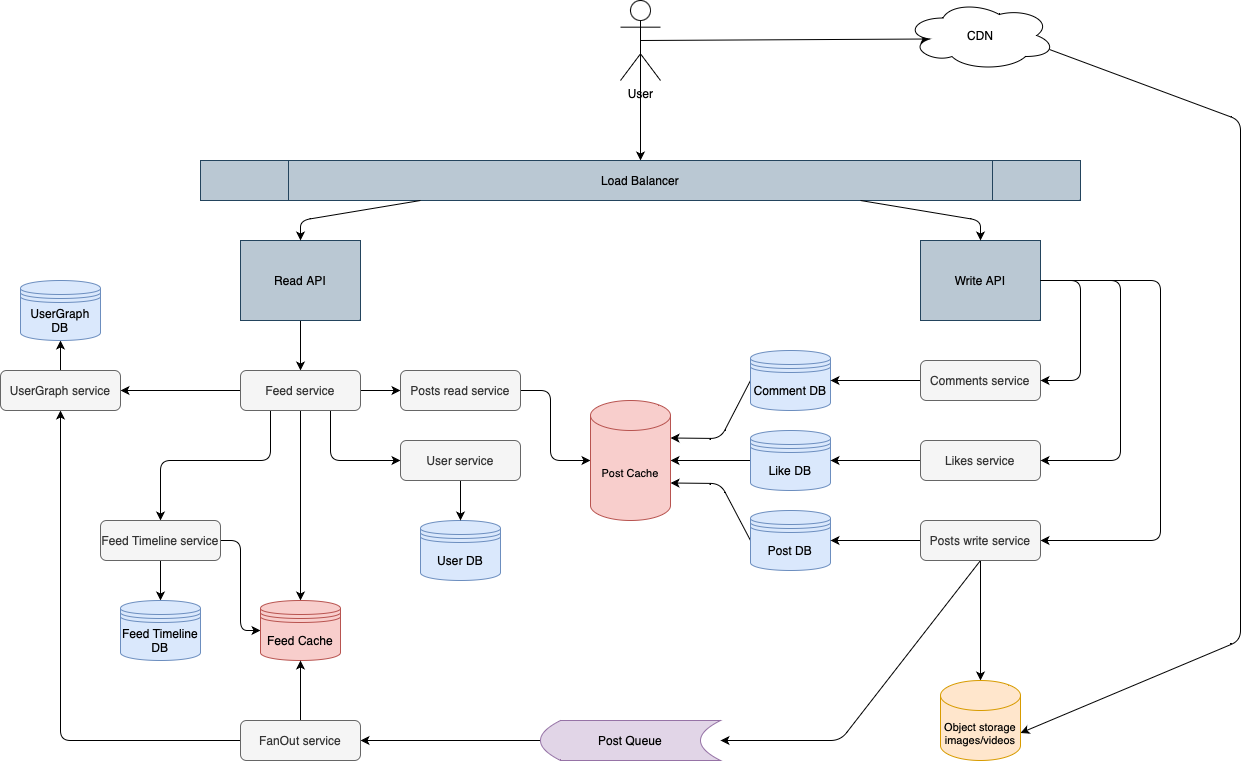

The diagram above was exported from draw.io. Its source (the exported page's mxGraphModel, read from the mxfile embedded in the PNG):
<mxGraphModel dx="2006" dy="1972" grid="1" gridSize="10" guides="1" tooltips="1" connect="1" arrows="1" fold="1" page="1" pageScale="1" pageWidth="827" pageHeight="1169" math="0" shadow="0">
  <root>
    <mxCell id="0" />
    <mxCell id="1" parent="0" />
    <mxCell id="z9YG5A-ZgBLaF3fnF3FW-34" style="edgeStyle=none;shape=connector;rounded=1;orthogonalLoop=1;jettySize=auto;html=1;exitX=0.5;exitY=0.5;exitDx=0;exitDy=0;exitPerimeter=0;entryX=0.16;entryY=0.55;entryDx=0;entryDy=0;entryPerimeter=0;labelBackgroundColor=default;strokeColor=default;fontFamily=Helvetica;fontSize=11;fontColor=default;endArrow=classic;" parent="1" source="j3yLuKOucIax06v_pXaG-2" target="j3yLuKOucIax06v_pXaG-6" edge="1">
      <mxGeometry relative="1" as="geometry" />
    </mxCell>
    <mxCell id="z9YG5A-ZgBLaF3fnF3FW-35" style="edgeStyle=none;shape=connector;rounded=1;orthogonalLoop=1;jettySize=auto;html=1;exitX=0.5;exitY=0.5;exitDx=0;exitDy=0;exitPerimeter=0;entryX=0.5;entryY=0;entryDx=0;entryDy=0;labelBackgroundColor=default;strokeColor=default;fontFamily=Helvetica;fontSize=11;fontColor=default;endArrow=classic;" parent="1" source="j3yLuKOucIax06v_pXaG-2" target="j3yLuKOucIax06v_pXaG-5" edge="1">
      <mxGeometry relative="1" as="geometry" />
    </mxCell>
    <mxCell id="j3yLuKOucIax06v_pXaG-2" value="User" style="shape=umlActor;verticalLabelPosition=bottom;verticalAlign=top;html=1;outlineConnect=0;" parent="1" vertex="1">
      <mxGeometry x="500" y="-80" width="40" height="80" as="geometry" />
    </mxCell>
    <mxCell id="j3yLuKOucIax06v_pXaG-5" value="Load Balancer" style="shape=process;whiteSpace=wrap;html=1;backgroundOutline=1;verticalAlign=middle;horizontal=1;fillColor=#bac8d3;strokeColor=#23445d;" parent="1" vertex="1">
      <mxGeometry x="80" y="80" width="880" height="40" as="geometry" />
    </mxCell>
    <mxCell id="z9YG5A-ZgBLaF3fnF3FW-36" style="edgeStyle=none;shape=connector;rounded=1;orthogonalLoop=1;jettySize=auto;html=1;exitX=0.96;exitY=0.7;exitDx=0;exitDy=0;exitPerimeter=0;entryX=1;entryY=0;entryDx=0;entryDy=52.5;entryPerimeter=0;labelBackgroundColor=default;strokeColor=default;fontFamily=Helvetica;fontSize=11;fontColor=default;endArrow=classic;" parent="1" source="j3yLuKOucIax06v_pXaG-6" target="z9YG5A-ZgBLaF3fnF3FW-32" edge="1">
      <mxGeometry relative="1" as="geometry">
        <Array as="points">
          <mxPoint x="1120" y="40" />
          <mxPoint x="1120" y="560" />
        </Array>
      </mxGeometry>
    </mxCell>
    <mxCell id="j3yLuKOucIax06v_pXaG-6" value="CDN" style="ellipse;shape=cloud;whiteSpace=wrap;html=1;" parent="1" vertex="1">
      <mxGeometry x="785" y="-80" width="150" height="70" as="geometry" />
    </mxCell>
    <mxCell id="z9YG5A-ZgBLaF3fnF3FW-7" style="edgeStyle=none;shape=connector;rounded=1;orthogonalLoop=1;jettySize=auto;html=1;exitX=0.5;exitY=1;exitDx=0;exitDy=0;labelBackgroundColor=default;strokeColor=default;fontFamily=Helvetica;fontSize=11;fontColor=default;endArrow=classic;" parent="1" source="j3yLuKOucIax06v_pXaG-8" target="j3yLuKOucIax06v_pXaG-18" edge="1">
      <mxGeometry relative="1" as="geometry" />
    </mxCell>
    <mxCell id="j3yLuKOucIax06v_pXaG-8" value="Read API" style="rounded=0;whiteSpace=wrap;html=1;fillColor=#bac8d3;strokeColor=#23445d;" parent="1" vertex="1">
      <mxGeometry x="120" y="160" width="120" height="80" as="geometry" />
    </mxCell>
    <mxCell id="z9YG5A-ZgBLaF3fnF3FW-6" style="edgeStyle=none;shape=connector;rounded=1;orthogonalLoop=1;jettySize=auto;html=1;exitX=1;exitY=0.5;exitDx=0;exitDy=0;labelBackgroundColor=default;strokeColor=default;fontFamily=Helvetica;fontSize=11;fontColor=default;endArrow=classic;entryX=1;entryY=0.5;entryDx=0;entryDy=0;" parent="1" source="j3yLuKOucIax06v_pXaG-9" target="j3yLuKOucIax06v_pXaG-17" edge="1">
      <mxGeometry relative="1" as="geometry">
        <mxPoint x="1000" y="440" as="targetPoint" />
        <Array as="points">
          <mxPoint x="1040" y="200" />
          <mxPoint x="1040" y="460" />
        </Array>
      </mxGeometry>
    </mxCell>
    <mxCell id="j3yLuKOucIax06v_pXaG-9" value="Write API" style="rounded=0;whiteSpace=wrap;html=1;fillColor=#bac8d3;strokeColor=#23445d;" parent="1" vertex="1">
      <mxGeometry x="800" y="160" width="120" height="80" as="geometry" />
    </mxCell>
    <mxCell id="z9YG5A-ZgBLaF3fnF3FW-11" style="edgeStyle=none;shape=connector;rounded=1;orthogonalLoop=1;jettySize=auto;html=1;exitX=0;exitY=0.5;exitDx=0;exitDy=0;entryX=1;entryY=0;entryDx=0;entryDy=82.5;labelBackgroundColor=default;strokeColor=default;fontFamily=Helvetica;fontSize=11;fontColor=default;endArrow=classic;entryPerimeter=0;" parent="1" source="j3yLuKOucIax06v_pXaG-10" target="z9YG5A-ZgBLaF3fnF3FW-30" edge="1">
      <mxGeometry relative="1" as="geometry">
        <mxPoint x="520" y="410" as="targetPoint" />
        <Array as="points">
          <mxPoint x="600" y="403" />
        </Array>
      </mxGeometry>
    </mxCell>
    <mxCell id="j3yLuKOucIax06v_pXaG-10" value="Post DB" style="shape=datastore;whiteSpace=wrap;html=1;fillColor=#dae8fc;strokeColor=#6c8ebf;" parent="1" vertex="1">
      <mxGeometry x="630" y="430" width="80" height="60" as="geometry" />
    </mxCell>
    <mxCell id="z9YG5A-ZgBLaF3fnF3FW-12" style="edgeStyle=none;shape=connector;rounded=1;orthogonalLoop=1;jettySize=auto;html=1;exitX=0;exitY=0.5;exitDx=0;exitDy=0;entryX=1;entryY=0.5;entryDx=0;entryDy=0;labelBackgroundColor=default;strokeColor=default;fontFamily=Helvetica;fontSize=11;fontColor=default;endArrow=classic;entryPerimeter=0;" parent="1" source="j3yLuKOucIax06v_pXaG-11" target="z9YG5A-ZgBLaF3fnF3FW-30" edge="1">
      <mxGeometry relative="1" as="geometry">
        <mxPoint x="520" y="380" as="targetPoint" />
      </mxGeometry>
    </mxCell>
    <mxCell id="j3yLuKOucIax06v_pXaG-11" value="Like DB" style="shape=datastore;whiteSpace=wrap;html=1;fillColor=#dae8fc;strokeColor=#6c8ebf;" parent="1" vertex="1">
      <mxGeometry x="630" y="350" width="80" height="60" as="geometry" />
    </mxCell>
    <mxCell id="z9YG5A-ZgBLaF3fnF3FW-13" style="edgeStyle=none;shape=connector;rounded=1;orthogonalLoop=1;jettySize=auto;html=1;exitX=0;exitY=0.5;exitDx=0;exitDy=0;entryX=1;entryY=0;entryDx=0;entryDy=37.5;labelBackgroundColor=default;strokeColor=default;fontFamily=Helvetica;fontSize=11;fontColor=default;endArrow=classic;entryPerimeter=0;" parent="1" source="j3yLuKOucIax06v_pXaG-12" target="z9YG5A-ZgBLaF3fnF3FW-30" edge="1">
      <mxGeometry relative="1" as="geometry">
        <mxPoint x="520" y="350" as="targetPoint" />
        <Array as="points">
          <mxPoint x="600" y="358" />
        </Array>
      </mxGeometry>
    </mxCell>
    <mxCell id="j3yLuKOucIax06v_pXaG-12" value="Comment DB" style="shape=datastore;whiteSpace=wrap;html=1;fillColor=#dae8fc;strokeColor=#6c8ebf;" parent="1" vertex="1">
      <mxGeometry x="630" y="270" width="80" height="60" as="geometry" />
    </mxCell>
    <mxCell id="j3yLuKOucIax06v_pXaG-13" value="User DB" style="shape=datastore;whiteSpace=wrap;html=1;fillColor=#dae8fc;strokeColor=#6c8ebf;" parent="1" vertex="1">
      <mxGeometry x="300" y="440" width="80" height="60" as="geometry" />
    </mxCell>
    <mxCell id="z9YG5A-ZgBLaF3fnF3FW-14" style="edgeStyle=none;shape=connector;rounded=1;orthogonalLoop=1;jettySize=auto;html=1;exitX=0;exitY=0.5;exitDx=0;exitDy=0;entryX=1;entryY=0.5;entryDx=0;entryDy=0;labelBackgroundColor=default;strokeColor=default;fontFamily=Helvetica;fontSize=11;fontColor=default;endArrow=classic;" parent="1" source="j3yLuKOucIax06v_pXaG-14" target="j3yLuKOucIax06v_pXaG-12" edge="1">
      <mxGeometry relative="1" as="geometry" />
    </mxCell>
    <mxCell id="j3yLuKOucIax06v_pXaG-14" value="Comments service" style="rounded=1;whiteSpace=wrap;html=1;fillColor=#f5f5f5;fontColor=#333333;strokeColor=#666666;" parent="1" vertex="1">
      <mxGeometry x="800" y="280" width="120" height="40" as="geometry" />
    </mxCell>
    <mxCell id="z9YG5A-ZgBLaF3fnF3FW-15" style="edgeStyle=none;shape=connector;rounded=1;orthogonalLoop=1;jettySize=auto;html=1;exitX=0;exitY=0.5;exitDx=0;exitDy=0;entryX=1;entryY=0.5;entryDx=0;entryDy=0;labelBackgroundColor=default;strokeColor=default;fontFamily=Helvetica;fontSize=11;fontColor=default;endArrow=classic;" parent="1" source="j3yLuKOucIax06v_pXaG-16" target="j3yLuKOucIax06v_pXaG-11" edge="1">
      <mxGeometry relative="1" as="geometry" />
    </mxCell>
    <mxCell id="j3yLuKOucIax06v_pXaG-16" value="Likes service" style="rounded=1;whiteSpace=wrap;html=1;fillColor=#f5f5f5;fontColor=#333333;strokeColor=#666666;" parent="1" vertex="1">
      <mxGeometry x="800" y="360" width="120" height="40" as="geometry" />
    </mxCell>
    <mxCell id="z9YG5A-ZgBLaF3fnF3FW-16" style="edgeStyle=none;shape=connector;rounded=1;orthogonalLoop=1;jettySize=auto;html=1;exitX=0;exitY=0.5;exitDx=0;exitDy=0;entryX=1;entryY=0.5;entryDx=0;entryDy=0;labelBackgroundColor=default;strokeColor=default;fontFamily=Helvetica;fontSize=11;fontColor=default;endArrow=classic;" parent="1" source="j3yLuKOucIax06v_pXaG-17" target="j3yLuKOucIax06v_pXaG-10" edge="1">
      <mxGeometry relative="1" as="geometry" />
    </mxCell>
    <mxCell id="z9YG5A-ZgBLaF3fnF3FW-28" style="edgeStyle=none;shape=connector;rounded=1;orthogonalLoop=1;jettySize=auto;html=1;exitX=0.5;exitY=1;exitDx=0;exitDy=0;entryX=1;entryY=0.5;entryDx=0;entryDy=0;labelBackgroundColor=default;strokeColor=default;fontFamily=Helvetica;fontSize=11;fontColor=default;endArrow=classic;" parent="1" source="j3yLuKOucIax06v_pXaG-17" target="j3yLuKOucIax06v_pXaG-26" edge="1">
      <mxGeometry relative="1" as="geometry">
        <Array as="points">
          <mxPoint x="720" y="660" />
        </Array>
      </mxGeometry>
    </mxCell>
    <mxCell id="z9YG5A-ZgBLaF3fnF3FW-33" style="edgeStyle=none;shape=connector;rounded=1;orthogonalLoop=1;jettySize=auto;html=1;exitX=0.5;exitY=1;exitDx=0;exitDy=0;entryX=0.5;entryY=0;entryDx=0;entryDy=0;entryPerimeter=0;labelBackgroundColor=default;strokeColor=default;fontFamily=Helvetica;fontSize=11;fontColor=default;endArrow=classic;" parent="1" source="j3yLuKOucIax06v_pXaG-17" target="z9YG5A-ZgBLaF3fnF3FW-32" edge="1">
      <mxGeometry relative="1" as="geometry" />
    </mxCell>
    <mxCell id="j3yLuKOucIax06v_pXaG-17" value="Posts write service" style="rounded=1;whiteSpace=wrap;html=1;fillColor=#f5f5f5;fontColor=#333333;strokeColor=#666666;" parent="1" vertex="1">
      <mxGeometry x="800" y="440" width="120" height="40" as="geometry" />
    </mxCell>
    <mxCell id="z9YG5A-ZgBLaF3fnF3FW-9" style="edgeStyle=none;shape=connector;rounded=1;orthogonalLoop=1;jettySize=auto;html=1;exitX=1;exitY=0.5;exitDx=0;exitDy=0;entryX=0;entryY=0.5;entryDx=0;entryDy=0;labelBackgroundColor=default;strokeColor=default;fontFamily=Helvetica;fontSize=11;fontColor=default;endArrow=classic;" parent="1" source="j3yLuKOucIax06v_pXaG-18" target="j3yLuKOucIax06v_pXaG-19" edge="1">
      <mxGeometry relative="1" as="geometry" />
    </mxCell>
    <mxCell id="z9YG5A-ZgBLaF3fnF3FW-17" style="edgeStyle=none;shape=connector;rounded=1;orthogonalLoop=1;jettySize=auto;html=1;exitX=0.75;exitY=1;exitDx=0;exitDy=0;labelBackgroundColor=default;strokeColor=default;fontFamily=Helvetica;fontSize=11;fontColor=default;endArrow=classic;entryX=0;entryY=0.5;entryDx=0;entryDy=0;" parent="1" source="j3yLuKOucIax06v_pXaG-18" target="j3yLuKOucIax06v_pXaG-20" edge="1">
      <mxGeometry relative="1" as="geometry">
        <mxPoint x="240" y="380" as="targetPoint" />
        <Array as="points">
          <mxPoint x="210" y="380" />
        </Array>
      </mxGeometry>
    </mxCell>
    <mxCell id="z9YG5A-ZgBLaF3fnF3FW-20" style="edgeStyle=none;shape=connector;rounded=1;orthogonalLoop=1;jettySize=auto;html=1;exitX=0.5;exitY=1;exitDx=0;exitDy=0;entryX=0.5;entryY=0;entryDx=0;entryDy=0;labelBackgroundColor=default;strokeColor=default;fontFamily=Helvetica;fontSize=11;fontColor=default;endArrow=classic;" parent="1" source="j3yLuKOucIax06v_pXaG-18" target="j3yLuKOucIax06v_pXaG-24" edge="1">
      <mxGeometry relative="1" as="geometry" />
    </mxCell>
    <mxCell id="z9YG5A-ZgBLaF3fnF3FW-44" style="edgeStyle=none;shape=connector;rounded=1;orthogonalLoop=1;jettySize=auto;html=1;exitX=0;exitY=0.5;exitDx=0;exitDy=0;entryX=1;entryY=0.5;entryDx=0;entryDy=0;labelBackgroundColor=default;strokeColor=default;fontFamily=Helvetica;fontSize=11;fontColor=default;endArrow=classic;" parent="1" source="j3yLuKOucIax06v_pXaG-18" target="j3yLuKOucIax06v_pXaG-28" edge="1">
      <mxGeometry relative="1" as="geometry" />
    </mxCell>
    <mxCell id="z9YG5A-ZgBLaF3fnF3FW-45" style="edgeStyle=none;shape=connector;rounded=1;orthogonalLoop=1;jettySize=auto;html=1;exitX=0.25;exitY=1;exitDx=0;exitDy=0;entryX=0.5;entryY=0;entryDx=0;entryDy=0;labelBackgroundColor=default;strokeColor=default;fontFamily=Helvetica;fontSize=11;fontColor=default;endArrow=classic;" parent="1" source="j3yLuKOucIax06v_pXaG-18" target="j3yLuKOucIax06v_pXaG-23" edge="1">
      <mxGeometry relative="1" as="geometry">
        <Array as="points">
          <mxPoint x="150" y="380" />
          <mxPoint x="40" y="380" />
        </Array>
      </mxGeometry>
    </mxCell>
    <mxCell id="j3yLuKOucIax06v_pXaG-18" value="Feed service" style="rounded=1;whiteSpace=wrap;html=1;fillColor=#f5f5f5;fontColor=#333333;strokeColor=#666666;" parent="1" vertex="1">
      <mxGeometry x="120" y="290" width="120" height="40" as="geometry" />
    </mxCell>
    <mxCell id="z9YG5A-ZgBLaF3fnF3FW-10" style="edgeStyle=none;shape=connector;rounded=1;orthogonalLoop=1;jettySize=auto;html=1;exitX=1;exitY=0.5;exitDx=0;exitDy=0;entryX=0;entryY=0.5;entryDx=0;entryDy=0;labelBackgroundColor=default;strokeColor=default;fontFamily=Helvetica;fontSize=11;fontColor=default;endArrow=classic;entryPerimeter=0;" parent="1" source="j3yLuKOucIax06v_pXaG-19" target="z9YG5A-ZgBLaF3fnF3FW-30" edge="1">
      <mxGeometry relative="1" as="geometry">
        <mxPoint x="440" y="380" as="targetPoint" />
        <Array as="points">
          <mxPoint x="430" y="310" />
          <mxPoint x="430" y="380" />
        </Array>
      </mxGeometry>
    </mxCell>
    <mxCell id="j3yLuKOucIax06v_pXaG-19" value="Posts read service" style="rounded=1;whiteSpace=wrap;html=1;fillColor=#f5f5f5;fontColor=#333333;strokeColor=#666666;" parent="1" vertex="1">
      <mxGeometry x="280" y="290" width="120" height="40" as="geometry" />
    </mxCell>
    <mxCell id="z9YG5A-ZgBLaF3fnF3FW-22" style="edgeStyle=none;shape=connector;rounded=1;orthogonalLoop=1;jettySize=auto;html=1;exitX=0.5;exitY=1;exitDx=0;exitDy=0;entryX=0.5;entryY=0;entryDx=0;entryDy=0;labelBackgroundColor=default;strokeColor=default;fontFamily=Helvetica;fontSize=11;fontColor=default;endArrow=classic;" parent="1" source="j3yLuKOucIax06v_pXaG-20" target="j3yLuKOucIax06v_pXaG-13" edge="1">
      <mxGeometry relative="1" as="geometry" />
    </mxCell>
    <mxCell id="j3yLuKOucIax06v_pXaG-20" value="User service" style="rounded=1;whiteSpace=wrap;html=1;fillColor=#f5f5f5;fontColor=#333333;strokeColor=#666666;" parent="1" vertex="1">
      <mxGeometry x="280" y="360" width="120" height="40" as="geometry" />
    </mxCell>
    <mxCell id="j3yLuKOucIax06v_pXaG-22" style="edgeStyle=orthogonalEdgeStyle;rounded=0;orthogonalLoop=1;jettySize=auto;html=1;exitX=0.5;exitY=1;exitDx=0;exitDy=0;" parent="1" source="j3yLuKOucIax06v_pXaG-10" target="j3yLuKOucIax06v_pXaG-10" edge="1">
      <mxGeometry relative="1" as="geometry" />
    </mxCell>
    <mxCell id="z9YG5A-ZgBLaF3fnF3FW-42" style="edgeStyle=none;shape=connector;rounded=1;orthogonalLoop=1;jettySize=auto;html=1;exitX=0.5;exitY=1;exitDx=0;exitDy=0;entryX=0.5;entryY=0;entryDx=0;entryDy=0;labelBackgroundColor=default;strokeColor=default;fontFamily=Helvetica;fontSize=11;fontColor=default;endArrow=classic;" parent="1" source="j3yLuKOucIax06v_pXaG-23" target="j3yLuKOucIax06v_pXaG-25" edge="1">
      <mxGeometry relative="1" as="geometry" />
    </mxCell>
    <mxCell id="z9YG5A-ZgBLaF3fnF3FW-46" style="edgeStyle=none;shape=connector;rounded=1;orthogonalLoop=1;jettySize=auto;html=1;exitX=1;exitY=0.5;exitDx=0;exitDy=0;entryX=0;entryY=0.5;entryDx=0;entryDy=0;labelBackgroundColor=default;strokeColor=default;fontFamily=Helvetica;fontSize=11;fontColor=default;endArrow=classic;" parent="1" source="j3yLuKOucIax06v_pXaG-23" target="j3yLuKOucIax06v_pXaG-24" edge="1">
      <mxGeometry relative="1" as="geometry">
        <Array as="points">
          <mxPoint x="120" y="460" />
          <mxPoint x="120" y="550" />
        </Array>
      </mxGeometry>
    </mxCell>
    <mxCell id="j3yLuKOucIax06v_pXaG-23" value="Feed Timeline service" style="rounded=1;whiteSpace=wrap;html=1;fillColor=#f5f5f5;fontColor=#333333;strokeColor=#666666;" parent="1" vertex="1">
      <mxGeometry x="-20" y="440" width="120" height="40" as="geometry" />
    </mxCell>
    <mxCell id="j3yLuKOucIax06v_pXaG-24" value="Feed Cache" style="shape=datastore;whiteSpace=wrap;html=1;fillColor=#f8cecc;strokeColor=#b85450;" parent="1" vertex="1">
      <mxGeometry x="140" y="520" width="80" height="60" as="geometry" />
    </mxCell>
    <mxCell id="j3yLuKOucIax06v_pXaG-25" value="Feed Timeline DB" style="shape=datastore;whiteSpace=wrap;html=1;fillColor=#dae8fc;strokeColor=#6c8ebf;" parent="1" vertex="1">
      <mxGeometry y="520" width="80" height="60" as="geometry" />
    </mxCell>
    <mxCell id="z9YG5A-ZgBLaF3fnF3FW-29" style="edgeStyle=none;shape=connector;rounded=1;orthogonalLoop=1;jettySize=auto;html=1;exitX=0;exitY=0.5;exitDx=0;exitDy=0;entryX=1;entryY=0.5;entryDx=0;entryDy=0;labelBackgroundColor=default;strokeColor=default;fontFamily=Helvetica;fontSize=11;fontColor=default;endArrow=classic;" parent="1" source="j3yLuKOucIax06v_pXaG-26" target="j3yLuKOucIax06v_pXaG-27" edge="1">
      <mxGeometry relative="1" as="geometry" />
    </mxCell>
    <mxCell id="j3yLuKOucIax06v_pXaG-26" value="Post Queue" style="shape=dataStorage;whiteSpace=wrap;html=1;fixedSize=1;fillColor=#e1d5e7;strokeColor=#9673a6;" parent="1" vertex="1">
      <mxGeometry x="420" y="640" width="180" height="40" as="geometry" />
    </mxCell>
    <mxCell id="z9YG5A-ZgBLaF3fnF3FW-23" style="edgeStyle=none;shape=connector;rounded=1;orthogonalLoop=1;jettySize=auto;html=1;exitX=0.5;exitY=0;exitDx=0;exitDy=0;entryX=0.5;entryY=1;entryDx=0;entryDy=0;labelBackgroundColor=default;strokeColor=default;fontFamily=Helvetica;fontSize=11;fontColor=default;endArrow=classic;" parent="1" source="j3yLuKOucIax06v_pXaG-27" target="j3yLuKOucIax06v_pXaG-24" edge="1">
      <mxGeometry relative="1" as="geometry" />
    </mxCell>
    <mxCell id="z9YG5A-ZgBLaF3fnF3FW-25" style="edgeStyle=none;shape=connector;rounded=1;orthogonalLoop=1;jettySize=auto;html=1;exitX=0;exitY=0.5;exitDx=0;exitDy=0;entryX=0.5;entryY=1;entryDx=0;entryDy=0;labelBackgroundColor=default;strokeColor=default;fontFamily=Helvetica;fontSize=11;fontColor=default;endArrow=classic;" parent="1" source="j3yLuKOucIax06v_pXaG-27" target="j3yLuKOucIax06v_pXaG-28" edge="1">
      <mxGeometry relative="1" as="geometry">
        <Array as="points">
          <mxPoint x="-60" y="660" />
        </Array>
      </mxGeometry>
    </mxCell>
    <mxCell id="j3yLuKOucIax06v_pXaG-27" value="FanOut service" style="rounded=1;whiteSpace=wrap;html=1;fillColor=#f5f5f5;fontColor=#333333;strokeColor=#666666;" parent="1" vertex="1">
      <mxGeometry x="120" y="640" width="120" height="40" as="geometry" />
    </mxCell>
    <mxCell id="z9YG5A-ZgBLaF3fnF3FW-43" style="edgeStyle=none;shape=connector;rounded=1;orthogonalLoop=1;jettySize=auto;html=1;exitX=0.5;exitY=0;exitDx=0;exitDy=0;entryX=0.5;entryY=1;entryDx=0;entryDy=0;labelBackgroundColor=default;strokeColor=default;fontFamily=Helvetica;fontSize=11;fontColor=default;endArrow=classic;" parent="1" source="j3yLuKOucIax06v_pXaG-28" target="j3yLuKOucIax06v_pXaG-29" edge="1">
      <mxGeometry relative="1" as="geometry" />
    </mxCell>
    <mxCell id="j3yLuKOucIax06v_pXaG-28" value="UserGraph service" style="rounded=1;whiteSpace=wrap;html=1;fillColor=#f5f5f5;fontColor=#333333;strokeColor=#666666;" parent="1" vertex="1">
      <mxGeometry x="-120" y="290" width="120" height="40" as="geometry" />
    </mxCell>
    <mxCell id="j3yLuKOucIax06v_pXaG-29" value="UserGraph DB" style="shape=datastore;whiteSpace=wrap;html=1;fillColor=#dae8fc;strokeColor=#6c8ebf;" parent="1" vertex="1">
      <mxGeometry x="-100" y="200" width="80" height="60" as="geometry" />
    </mxCell>
    <mxCell id="z9YG5A-ZgBLaF3fnF3FW-2" value="" style="endArrow=classic;html=1;exitX=0.25;exitY=1;exitDx=0;exitDy=0;entryX=0.5;entryY=0;entryDx=0;entryDy=0;rounded=1;" parent="1" source="j3yLuKOucIax06v_pXaG-5" target="j3yLuKOucIax06v_pXaG-8" edge="1">
      <mxGeometry width="50" height="50" relative="1" as="geometry">
        <mxPoint x="550" y="390" as="sourcePoint" />
        <mxPoint x="600" y="340" as="targetPoint" />
        <Array as="points">
          <mxPoint x="180" y="140" />
        </Array>
      </mxGeometry>
    </mxCell>
    <mxCell id="z9YG5A-ZgBLaF3fnF3FW-3" value="" style="endArrow=classic;html=1;rounded=1;entryX=0.5;entryY=0;entryDx=0;entryDy=0;exitX=0.75;exitY=1;exitDx=0;exitDy=0;" parent="1" source="j3yLuKOucIax06v_pXaG-5" target="j3yLuKOucIax06v_pXaG-9" edge="1">
      <mxGeometry width="50" height="50" relative="1" as="geometry">
        <mxPoint x="660" y="160" as="sourcePoint" />
        <mxPoint x="650" y="210" as="targetPoint" />
        <Array as="points">
          <mxPoint x="860" y="140" />
        </Array>
      </mxGeometry>
    </mxCell>
    <mxCell id="z9YG5A-ZgBLaF3fnF3FW-4" value="" style="endArrow=classic;html=1;rounded=1;labelBackgroundColor=default;strokeColor=default;fontFamily=Helvetica;fontSize=11;fontColor=default;shape=connector;exitX=1;exitY=0.5;exitDx=0;exitDy=0;entryX=1;entryY=0.5;entryDx=0;entryDy=0;" parent="1" source="j3yLuKOucIax06v_pXaG-9" target="j3yLuKOucIax06v_pXaG-14" edge="1">
      <mxGeometry width="50" height="50" relative="1" as="geometry">
        <mxPoint x="550" y="390" as="sourcePoint" />
        <mxPoint x="600" y="340" as="targetPoint" />
        <Array as="points">
          <mxPoint x="960" y="200" />
          <mxPoint x="960" y="300" />
        </Array>
      </mxGeometry>
    </mxCell>
    <mxCell id="z9YG5A-ZgBLaF3fnF3FW-5" value="" style="endArrow=classic;html=1;rounded=1;labelBackgroundColor=default;strokeColor=default;fontFamily=Helvetica;fontSize=11;fontColor=default;shape=connector;entryX=1;entryY=0.5;entryDx=0;entryDy=0;exitX=1;exitY=0.5;exitDx=0;exitDy=0;" parent="1" source="j3yLuKOucIax06v_pXaG-9" target="j3yLuKOucIax06v_pXaG-16" edge="1">
      <mxGeometry width="50" height="50" relative="1" as="geometry">
        <mxPoint x="920" y="200" as="sourcePoint" />
        <mxPoint x="960" y="390" as="targetPoint" />
        <Array as="points">
          <mxPoint x="1000" y="200" />
          <mxPoint x="1000" y="380" />
        </Array>
      </mxGeometry>
    </mxCell>
    <mxCell id="z9YG5A-ZgBLaF3fnF3FW-30" value="Post Cache" style="shape=cylinder3;whiteSpace=wrap;html=1;boundedLbl=1;backgroundOutline=1;size=15;fontFamily=Helvetica;fontSize=11;fillColor=#f8cecc;strokeColor=#b85450;" parent="1" vertex="1">
      <mxGeometry x="470" y="320" width="80" height="120" as="geometry" />
    </mxCell>
    <mxCell id="z9YG5A-ZgBLaF3fnF3FW-32" value="Object storage images/videos" style="shape=cylinder3;whiteSpace=wrap;html=1;boundedLbl=1;backgroundOutline=1;size=15;fontFamily=Helvetica;fontSize=11;fillColor=#ffe6cc;strokeColor=#d79b00;" parent="1" vertex="1">
      <mxGeometry x="820" y="600" width="80" height="80" as="geometry" />
    </mxCell>
  </root>
</mxGraphModel>